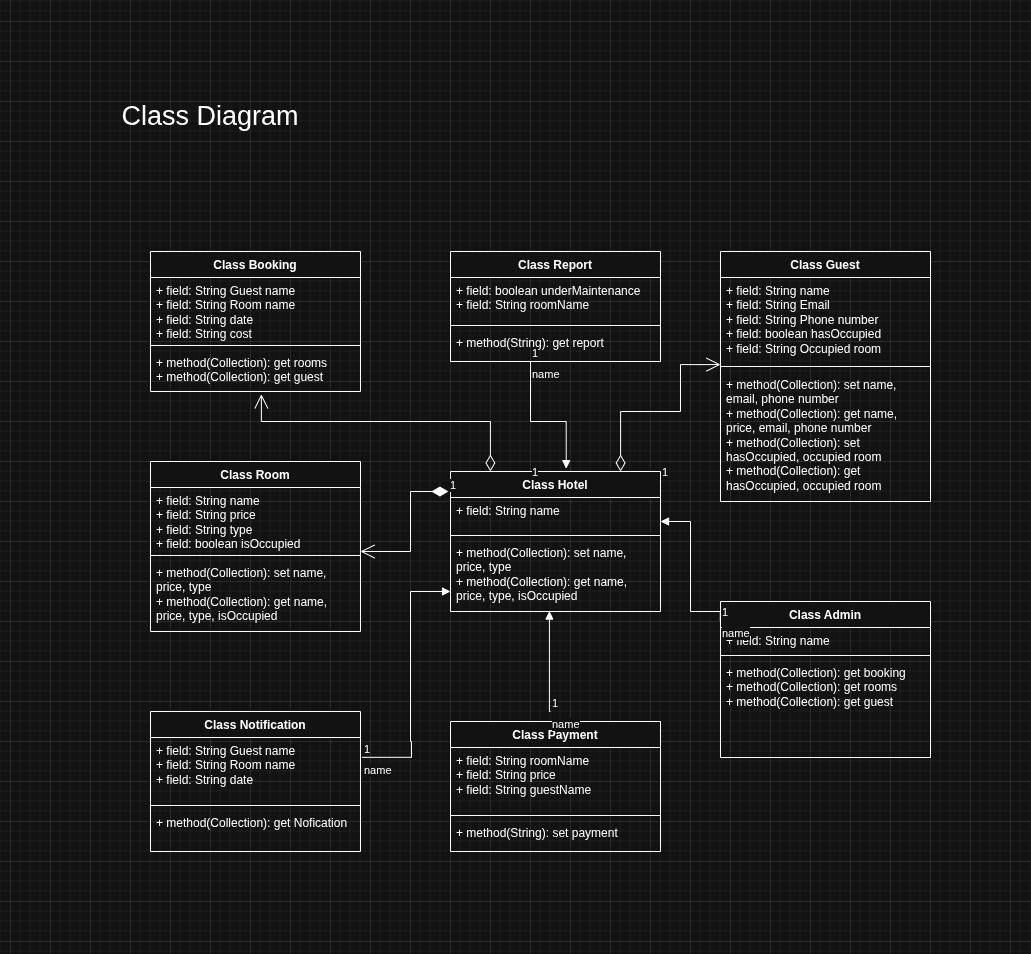

The diagram above was exported from draw.io. Its source (the exported page's mxGraphModel, read from the mxfile embedded in the PNG):
<mxGraphModel dx="1178" dy="735" grid="1" gridSize="10" guides="1" tooltips="1" connect="1" arrows="1" fold="1" page="1" pageScale="1" pageWidth="827" pageHeight="1169" math="0" shadow="0">
  <root>
    <mxCell id="0" />
    <mxCell id="1" parent="0" />
    <mxCell id="N50L2xzho1-aRrqLm_Ri-1" value="Class Admin" style="swimlane;fontStyle=1;align=center;verticalAlign=top;childLayout=stackLayout;horizontal=1;startSize=26;horizontalStack=0;resizeParent=1;resizeParentMax=0;resizeLast=0;collapsible=1;marginBottom=0;whiteSpace=wrap;html=1;" parent="1" vertex="1">
      <mxGeometry x="670" y="540" width="210" height="156" as="geometry" />
    </mxCell>
    <mxCell id="N50L2xzho1-aRrqLm_Ri-2" value="+ field: String name" style="text;strokeColor=none;fillColor=none;align=left;verticalAlign=top;spacingLeft=4;spacingRight=4;overflow=hidden;rotatable=0;points=[[0,0.5],[1,0.5]];portConstraint=eastwest;whiteSpace=wrap;html=1;" parent="N50L2xzho1-aRrqLm_Ri-1" vertex="1">
      <mxGeometry y="26" width="210" height="24" as="geometry" />
    </mxCell>
    <mxCell id="N50L2xzho1-aRrqLm_Ri-3" value="" style="line;strokeWidth=1;fillColor=none;align=left;verticalAlign=middle;spacingTop=-1;spacingLeft=3;spacingRight=3;rotatable=0;labelPosition=right;points=[];portConstraint=eastwest;strokeColor=inherit;" parent="N50L2xzho1-aRrqLm_Ri-1" vertex="1">
      <mxGeometry y="50" width="210" height="8" as="geometry" />
    </mxCell>
    <mxCell id="N50L2xzho1-aRrqLm_Ri-4" value="+ method(Collection): get booking&lt;br&gt;&lt;div&gt;&lt;div&gt;+ method(Collection): get rooms&lt;/div&gt;&lt;div&gt;+ method(Collection): get guest&lt;/div&gt;&lt;/div&gt;" style="text;strokeColor=none;fillColor=none;align=left;verticalAlign=top;spacingLeft=4;spacingRight=4;overflow=hidden;rotatable=0;points=[[0,0.5],[1,0.5]];portConstraint=eastwest;whiteSpace=wrap;html=1;" parent="N50L2xzho1-aRrqLm_Ri-1" vertex="1">
      <mxGeometry y="58" width="210" height="98" as="geometry" />
    </mxCell>
    <mxCell id="N50L2xzho1-aRrqLm_Ri-5" value="Class Room" style="swimlane;fontStyle=1;align=center;verticalAlign=top;childLayout=stackLayout;horizontal=1;startSize=26;horizontalStack=0;resizeParent=1;resizeParentMax=0;resizeLast=0;collapsible=1;marginBottom=0;whiteSpace=wrap;html=1;" parent="1" vertex="1">
      <mxGeometry x="100" y="400" width="210" height="170" as="geometry" />
    </mxCell>
    <mxCell id="N50L2xzho1-aRrqLm_Ri-6" value="+ field: String name&lt;div&gt;+ field: String price&lt;/div&gt;&lt;div&gt;+ field: String type&lt;/div&gt;&lt;div&gt;+ field: boolean isOccupied&lt;/div&gt;" style="text;strokeColor=none;fillColor=none;align=left;verticalAlign=top;spacingLeft=4;spacingRight=4;overflow=hidden;rotatable=0;points=[[0,0.5],[1,0.5]];portConstraint=eastwest;whiteSpace=wrap;html=1;" parent="N50L2xzho1-aRrqLm_Ri-5" vertex="1">
      <mxGeometry y="26" width="210" height="64" as="geometry" />
    </mxCell>
    <mxCell id="N50L2xzho1-aRrqLm_Ri-7" value="" style="line;strokeWidth=1;fillColor=none;align=left;verticalAlign=middle;spacingTop=-1;spacingLeft=3;spacingRight=3;rotatable=0;labelPosition=right;points=[];portConstraint=eastwest;strokeColor=inherit;" parent="N50L2xzho1-aRrqLm_Ri-5" vertex="1">
      <mxGeometry y="90" width="210" height="8" as="geometry" />
    </mxCell>
    <mxCell id="N50L2xzho1-aRrqLm_Ri-8" value="&lt;span style=&quot;background-color: transparent; color: light-dark(rgb(0, 0, 0), rgb(255, 255, 255));&quot;&gt;+ method(Collection): set name, price, type&lt;/span&gt;&lt;div&gt;+ method(Collection): get name, price, type, isOccupied&lt;/div&gt;" style="text;strokeColor=none;fillColor=none;align=left;verticalAlign=top;spacingLeft=4;spacingRight=4;overflow=hidden;rotatable=0;points=[[0,0.5],[1,0.5]];portConstraint=eastwest;whiteSpace=wrap;html=1;" parent="N50L2xzho1-aRrqLm_Ri-5" vertex="1">
      <mxGeometry y="98" width="210" height="72" as="geometry" />
    </mxCell>
    <mxCell id="N50L2xzho1-aRrqLm_Ri-14" value="Class Guest" style="swimlane;fontStyle=1;align=center;verticalAlign=top;childLayout=stackLayout;horizontal=1;startSize=26;horizontalStack=0;resizeParent=1;resizeParentMax=0;resizeLast=0;collapsible=1;marginBottom=0;whiteSpace=wrap;html=1;" parent="1" vertex="1">
      <mxGeometry x="670" y="190" width="210" height="250" as="geometry" />
    </mxCell>
    <mxCell id="N50L2xzho1-aRrqLm_Ri-15" value="+ field: String name&lt;div&gt;+ field: String Email&lt;/div&gt;&lt;div&gt;+ field: String Phone number&lt;/div&gt;&lt;div&gt;+ field: boolean hasOccupied&lt;/div&gt;&lt;div&gt;&lt;/div&gt;+ field: String Occupied room" style="text;strokeColor=none;fillColor=none;align=left;verticalAlign=top;spacingLeft=4;spacingRight=4;overflow=hidden;rotatable=0;points=[[0,0.5],[1,0.5]];portConstraint=eastwest;whiteSpace=wrap;html=1;" parent="N50L2xzho1-aRrqLm_Ri-14" vertex="1">
      <mxGeometry y="26" width="210" height="84" as="geometry" />
    </mxCell>
    <mxCell id="N50L2xzho1-aRrqLm_Ri-16" value="" style="line;strokeWidth=1;fillColor=none;align=left;verticalAlign=middle;spacingTop=-1;spacingLeft=3;spacingRight=3;rotatable=0;labelPosition=right;points=[];portConstraint=eastwest;strokeColor=inherit;" parent="N50L2xzho1-aRrqLm_Ri-14" vertex="1">
      <mxGeometry y="110" width="210" height="10" as="geometry" />
    </mxCell>
    <mxCell id="N50L2xzho1-aRrqLm_Ri-17" value="&lt;span style=&quot;background-color: transparent; color: light-dark(rgb(0, 0, 0), rgb(255, 255, 255));&quot;&gt;+ method(Collection): set name, email, phone number&lt;/span&gt;&lt;div&gt;+ method(Collection): get name, price, email, phone number&lt;/div&gt;&lt;div&gt;+ method(Collection): set hasOccupied, occupied room&lt;/div&gt;&lt;div&gt;+ method(Collection): get hasOccupied, occupied room&lt;/div&gt;" style="text;strokeColor=none;fillColor=none;align=left;verticalAlign=top;spacingLeft=4;spacingRight=4;overflow=hidden;rotatable=0;points=[[0,0.5],[1,0.5]];portConstraint=eastwest;whiteSpace=wrap;html=1;" parent="N50L2xzho1-aRrqLm_Ri-14" vertex="1">
      <mxGeometry y="120" width="210" height="130" as="geometry" />
    </mxCell>
    <mxCell id="N50L2xzho1-aRrqLm_Ri-21" value="&lt;font style=&quot;font-size: 27px;&quot;&gt;Class Diagram&lt;/font&gt;" style="text;html=1;whiteSpace=wrap;strokeColor=none;fillColor=none;align=center;verticalAlign=middle;rounded=0;" parent="1" vertex="1">
      <mxGeometry x="50" y="40" width="220" height="30" as="geometry" />
    </mxCell>
    <mxCell id="B-I8Is7zNtmL5iGuYHf2-3" value="Class Hotel" style="swimlane;fontStyle=1;align=center;verticalAlign=top;childLayout=stackLayout;horizontal=1;startSize=26;horizontalStack=0;resizeParent=1;resizeParentMax=0;resizeLast=0;collapsible=1;marginBottom=0;whiteSpace=wrap;html=1;" vertex="1" parent="1">
      <mxGeometry x="400" y="410" width="210" height="140" as="geometry" />
    </mxCell>
    <mxCell id="B-I8Is7zNtmL5iGuYHf2-4" value="+ field: String name&lt;div&gt;&lt;br&gt;&lt;/div&gt;" style="text;strokeColor=none;fillColor=none;align=left;verticalAlign=top;spacingLeft=4;spacingRight=4;overflow=hidden;rotatable=0;points=[[0,0.5],[1,0.5]];portConstraint=eastwest;whiteSpace=wrap;html=1;" vertex="1" parent="B-I8Is7zNtmL5iGuYHf2-3">
      <mxGeometry y="26" width="210" height="34" as="geometry" />
    </mxCell>
    <mxCell id="B-I8Is7zNtmL5iGuYHf2-5" value="" style="line;strokeWidth=1;fillColor=none;align=left;verticalAlign=middle;spacingTop=-1;spacingLeft=3;spacingRight=3;rotatable=0;labelPosition=right;points=[];portConstraint=eastwest;strokeColor=inherit;" vertex="1" parent="B-I8Is7zNtmL5iGuYHf2-3">
      <mxGeometry y="60" width="210" height="8" as="geometry" />
    </mxCell>
    <mxCell id="B-I8Is7zNtmL5iGuYHf2-6" value="&lt;span style=&quot;background-color: transparent; color: light-dark(rgb(0, 0, 0), rgb(255, 255, 255));&quot;&gt;+ method(Collection): set name, price, type&lt;/span&gt;&lt;div&gt;+ method(Collection): get name, price, type, isOccupied&lt;/div&gt;" style="text;strokeColor=none;fillColor=none;align=left;verticalAlign=top;spacingLeft=4;spacingRight=4;overflow=hidden;rotatable=0;points=[[0,0.5],[1,0.5]];portConstraint=eastwest;whiteSpace=wrap;html=1;" vertex="1" parent="B-I8Is7zNtmL5iGuYHf2-3">
      <mxGeometry y="68" width="210" height="72" as="geometry" />
    </mxCell>
    <mxCell id="B-I8Is7zNtmL5iGuYHf2-8" value="Class Booking" style="swimlane;fontStyle=1;align=center;verticalAlign=top;childLayout=stackLayout;horizontal=1;startSize=26;horizontalStack=0;resizeParent=1;resizeParentMax=0;resizeLast=0;collapsible=1;marginBottom=0;whiteSpace=wrap;html=1;" vertex="1" parent="1">
      <mxGeometry x="100" y="190" width="210" height="140" as="geometry" />
    </mxCell>
    <mxCell id="B-I8Is7zNtmL5iGuYHf2-9" value="+ field: String Guest name&lt;div&gt;+ field: String Room name&lt;/div&gt;&lt;div&gt;+ field: String date&lt;/div&gt;&lt;div&gt;+ field: String cost&lt;/div&gt;" style="text;strokeColor=none;fillColor=none;align=left;verticalAlign=top;spacingLeft=4;spacingRight=4;overflow=hidden;rotatable=0;points=[[0,0.5],[1,0.5]];portConstraint=eastwest;whiteSpace=wrap;html=1;" vertex="1" parent="B-I8Is7zNtmL5iGuYHf2-8">
      <mxGeometry y="26" width="210" height="64" as="geometry" />
    </mxCell>
    <mxCell id="B-I8Is7zNtmL5iGuYHf2-10" value="" style="line;strokeWidth=1;fillColor=none;align=left;verticalAlign=middle;spacingTop=-1;spacingLeft=3;spacingRight=3;rotatable=0;labelPosition=right;points=[];portConstraint=eastwest;strokeColor=inherit;" vertex="1" parent="B-I8Is7zNtmL5iGuYHf2-8">
      <mxGeometry y="90" width="210" height="8" as="geometry" />
    </mxCell>
    <mxCell id="B-I8Is7zNtmL5iGuYHf2-11" value="&lt;div&gt;&lt;div&gt;+ method(Collection): get rooms&lt;/div&gt;&lt;div&gt;+ method(Collection): get guest&lt;/div&gt;&lt;/div&gt;" style="text;strokeColor=none;fillColor=none;align=left;verticalAlign=top;spacingLeft=4;spacingRight=4;overflow=hidden;rotatable=0;points=[[0,0.5],[1,0.5]];portConstraint=eastwest;whiteSpace=wrap;html=1;" vertex="1" parent="B-I8Is7zNtmL5iGuYHf2-8">
      <mxGeometry y="98" width="210" height="42" as="geometry" />
    </mxCell>
    <mxCell id="B-I8Is7zNtmL5iGuYHf2-13" value="Class Notification" style="swimlane;fontStyle=1;align=center;verticalAlign=top;childLayout=stackLayout;horizontal=1;startSize=26;horizontalStack=0;resizeParent=1;resizeParentMax=0;resizeLast=0;collapsible=1;marginBottom=0;whiteSpace=wrap;html=1;" vertex="1" parent="1">
      <mxGeometry x="100" y="650" width="210" height="140" as="geometry" />
    </mxCell>
    <mxCell id="B-I8Is7zNtmL5iGuYHf2-14" value="+ field: String Guest name&lt;div&gt;+ field: String Room name&lt;/div&gt;&lt;div&gt;+ field: String date&lt;/div&gt;" style="text;strokeColor=none;fillColor=none;align=left;verticalAlign=top;spacingLeft=4;spacingRight=4;overflow=hidden;rotatable=0;points=[[0,0.5],[1,0.5]];portConstraint=eastwest;whiteSpace=wrap;html=1;" vertex="1" parent="B-I8Is7zNtmL5iGuYHf2-13">
      <mxGeometry y="26" width="210" height="64" as="geometry" />
    </mxCell>
    <mxCell id="B-I8Is7zNtmL5iGuYHf2-15" value="" style="line;strokeWidth=1;fillColor=none;align=left;verticalAlign=middle;spacingTop=-1;spacingLeft=3;spacingRight=3;rotatable=0;labelPosition=right;points=[];portConstraint=eastwest;strokeColor=inherit;" vertex="1" parent="B-I8Is7zNtmL5iGuYHf2-13">
      <mxGeometry y="90" width="210" height="8" as="geometry" />
    </mxCell>
    <mxCell id="B-I8Is7zNtmL5iGuYHf2-16" value="&lt;div&gt;&lt;div&gt;+ method(Collection): get Nofication&lt;/div&gt;&lt;/div&gt;" style="text;strokeColor=none;fillColor=none;align=left;verticalAlign=top;spacingLeft=4;spacingRight=4;overflow=hidden;rotatable=0;points=[[0,0.5],[1,0.5]];portConstraint=eastwest;whiteSpace=wrap;html=1;" vertex="1" parent="B-I8Is7zNtmL5iGuYHf2-13">
      <mxGeometry y="98" width="210" height="42" as="geometry" />
    </mxCell>
    <mxCell id="B-I8Is7zNtmL5iGuYHf2-26" value="Class Payment" style="swimlane;fontStyle=1;align=center;verticalAlign=top;childLayout=stackLayout;horizontal=1;startSize=26;horizontalStack=0;resizeParent=1;resizeParentMax=0;resizeLast=0;collapsible=1;marginBottom=0;whiteSpace=wrap;html=1;" vertex="1" parent="1">
      <mxGeometry x="400" y="660" width="210" height="130" as="geometry" />
    </mxCell>
    <mxCell id="B-I8Is7zNtmL5iGuYHf2-27" value="+ field: String roomName&lt;div&gt;+ field: String price&lt;/div&gt;&lt;div&gt;+ field: String guestName&lt;/div&gt;" style="text;strokeColor=none;fillColor=none;align=left;verticalAlign=top;spacingLeft=4;spacingRight=4;overflow=hidden;rotatable=0;points=[[0,0.5],[1,0.5]];portConstraint=eastwest;whiteSpace=wrap;html=1;" vertex="1" parent="B-I8Is7zNtmL5iGuYHf2-26">
      <mxGeometry y="26" width="210" height="64" as="geometry" />
    </mxCell>
    <mxCell id="B-I8Is7zNtmL5iGuYHf2-28" value="" style="line;strokeWidth=1;fillColor=none;align=left;verticalAlign=middle;spacingTop=-1;spacingLeft=3;spacingRight=3;rotatable=0;labelPosition=right;points=[];portConstraint=eastwest;strokeColor=inherit;" vertex="1" parent="B-I8Is7zNtmL5iGuYHf2-26">
      <mxGeometry y="90" width="210" height="8" as="geometry" />
    </mxCell>
    <mxCell id="B-I8Is7zNtmL5iGuYHf2-29" value="&lt;span style=&quot;background-color: transparent; color: light-dark(rgb(0, 0, 0), rgb(255, 255, 255));&quot;&gt;+ method(String): set payment&lt;br&gt;&lt;/span&gt;" style="text;strokeColor=none;fillColor=none;align=left;verticalAlign=top;spacingLeft=4;spacingRight=4;overflow=hidden;rotatable=0;points=[[0,0.5],[1,0.5]];portConstraint=eastwest;whiteSpace=wrap;html=1;" vertex="1" parent="B-I8Is7zNtmL5iGuYHf2-26">
      <mxGeometry y="98" width="210" height="32" as="geometry" />
    </mxCell>
    <mxCell id="B-I8Is7zNtmL5iGuYHf2-32" value="Class Report" style="swimlane;fontStyle=1;align=center;verticalAlign=top;childLayout=stackLayout;horizontal=1;startSize=26;horizontalStack=0;resizeParent=1;resizeParentMax=0;resizeLast=0;collapsible=1;marginBottom=0;whiteSpace=wrap;html=1;" vertex="1" parent="1">
      <mxGeometry x="400" y="190" width="210" height="110" as="geometry" />
    </mxCell>
    <mxCell id="B-I8Is7zNtmL5iGuYHf2-33" value="+ field: boolean underMaintenance&lt;div&gt;+ field: String roomName&lt;/div&gt;" style="text;strokeColor=none;fillColor=none;align=left;verticalAlign=top;spacingLeft=4;spacingRight=4;overflow=hidden;rotatable=0;points=[[0,0.5],[1,0.5]];portConstraint=eastwest;whiteSpace=wrap;html=1;" vertex="1" parent="B-I8Is7zNtmL5iGuYHf2-32">
      <mxGeometry y="26" width="210" height="44" as="geometry" />
    </mxCell>
    <mxCell id="B-I8Is7zNtmL5iGuYHf2-34" value="" style="line;strokeWidth=1;fillColor=none;align=left;verticalAlign=middle;spacingTop=-1;spacingLeft=3;spacingRight=3;rotatable=0;labelPosition=right;points=[];portConstraint=eastwest;strokeColor=inherit;" vertex="1" parent="B-I8Is7zNtmL5iGuYHf2-32">
      <mxGeometry y="70" width="210" height="8" as="geometry" />
    </mxCell>
    <mxCell id="B-I8Is7zNtmL5iGuYHf2-35" value="&lt;span style=&quot;background-color: transparent; color: light-dark(rgb(0, 0, 0), rgb(255, 255, 255));&quot;&gt;+ method(String): get report&lt;br&gt;&lt;/span&gt;" style="text;strokeColor=none;fillColor=none;align=left;verticalAlign=top;spacingLeft=4;spacingRight=4;overflow=hidden;rotatable=0;points=[[0,0.5],[1,0.5]];portConstraint=eastwest;whiteSpace=wrap;html=1;" vertex="1" parent="B-I8Is7zNtmL5iGuYHf2-32">
      <mxGeometry y="78" width="210" height="32" as="geometry" />
    </mxCell>
    <mxCell id="B-I8Is7zNtmL5iGuYHf2-36" value="1" style="endArrow=open;html=1;endSize=12;startArrow=diamondThin;startSize=14;startFill=1;edgeStyle=orthogonalEdgeStyle;align=left;verticalAlign=bottom;rounded=0;exitX=-0.01;exitY=0.025;exitDx=0;exitDy=0;exitPerimeter=0;" edge="1" parent="1" target="N50L2xzho1-aRrqLm_Ri-7">
      <mxGeometry x="-1" y="3" relative="1" as="geometry">
        <mxPoint x="397.9" y="430.00000000000006" as="sourcePoint" />
        <mxPoint x="330" y="490" as="targetPoint" />
        <Array as="points">
          <mxPoint x="360" y="430" />
          <mxPoint x="360" y="490" />
        </Array>
      </mxGeometry>
    </mxCell>
    <mxCell id="B-I8Is7zNtmL5iGuYHf2-37" value="1" style="endArrow=open;html=1;endSize=12;startArrow=diamondThin;startSize=14;startFill=0;edgeStyle=orthogonalEdgeStyle;align=left;verticalAlign=bottom;rounded=0;entryX=0.528;entryY=1.066;entryDx=0;entryDy=0;entryPerimeter=0;exitX=0.19;exitY=0;exitDx=0;exitDy=0;exitPerimeter=0;" edge="1" parent="1" source="B-I8Is7zNtmL5iGuYHf2-3" target="B-I8Is7zNtmL5iGuYHf2-11">
      <mxGeometry x="-1" y="-41" relative="1" as="geometry">
        <mxPoint x="440" y="390" as="sourcePoint" />
        <mxPoint x="210" y="340" as="targetPoint" />
        <Array as="points">
          <mxPoint x="440" y="360" />
          <mxPoint x="211" y="360" />
        </Array>
        <mxPoint x="-1" y="10" as="offset" />
      </mxGeometry>
    </mxCell>
    <mxCell id="B-I8Is7zNtmL5iGuYHf2-38" value="1" style="endArrow=open;html=1;endSize=12;startArrow=diamondThin;startSize=14;startFill=0;edgeStyle=orthogonalEdgeStyle;align=left;verticalAlign=bottom;rounded=0;entryX=0;entryY=0;entryDx=0;entryDy=0;entryPerimeter=0;exitX=0.81;exitY=0;exitDx=0;exitDy=0;exitPerimeter=0;" edge="1" parent="1" source="B-I8Is7zNtmL5iGuYHf2-3">
      <mxGeometry x="-1" y="-41" relative="1" as="geometry">
        <mxPoint x="570" y="380" as="sourcePoint" />
        <mxPoint x="670" y="303.08" as="targetPoint" />
        <Array as="points">
          <mxPoint x="570" y="350" />
          <mxPoint x="630" y="350" />
          <mxPoint x="630" y="303" />
        </Array>
        <mxPoint x="-1" y="10" as="offset" />
      </mxGeometry>
    </mxCell>
    <mxCell id="B-I8Is7zNtmL5iGuYHf2-39" value="name" style="endArrow=block;endFill=1;html=1;edgeStyle=orthogonalEdgeStyle;align=left;verticalAlign=top;rounded=0;entryX=0.471;entryY=0.994;entryDx=0;entryDy=0;entryPerimeter=0;" edge="1" parent="1" target="B-I8Is7zNtmL5iGuYHf2-6">
      <mxGeometry x="-1" relative="1" as="geometry">
        <mxPoint x="500" y="650" as="sourcePoint" />
        <mxPoint x="500" y="560" as="targetPoint" />
        <Array as="points">
          <mxPoint x="499" y="650" />
        </Array>
      </mxGeometry>
    </mxCell>
    <mxCell id="B-I8Is7zNtmL5iGuYHf2-40" value="1" style="edgeLabel;resizable=0;html=1;align=left;verticalAlign=bottom;" connectable="0" vertex="1" parent="B-I8Is7zNtmL5iGuYHf2-39">
      <mxGeometry x="-1" relative="1" as="geometry" />
    </mxCell>
    <mxCell id="B-I8Is7zNtmL5iGuYHf2-41" value="name" style="endArrow=block;endFill=1;html=1;edgeStyle=orthogonalEdgeStyle;align=left;verticalAlign=top;rounded=0;exitX=1.008;exitY=0.31;exitDx=0;exitDy=0;exitPerimeter=0;entryX=0;entryY=0.722;entryDx=0;entryDy=0;entryPerimeter=0;" edge="1" parent="1" source="B-I8Is7zNtmL5iGuYHf2-14" target="B-I8Is7zNtmL5iGuYHf2-6">
      <mxGeometry x="-1" relative="1" as="geometry">
        <mxPoint x="361.1" y="649.97" as="sourcePoint" />
        <mxPoint x="360" y="530" as="targetPoint" />
        <Array as="points">
          <mxPoint x="361" y="696" />
          <mxPoint x="361" y="680" />
          <mxPoint x="360" y="680" />
          <mxPoint x="360" y="530" />
        </Array>
      </mxGeometry>
    </mxCell>
    <mxCell id="B-I8Is7zNtmL5iGuYHf2-42" value="1" style="edgeLabel;resizable=0;html=1;align=left;verticalAlign=bottom;" connectable="0" vertex="1" parent="B-I8Is7zNtmL5iGuYHf2-41">
      <mxGeometry x="-1" relative="1" as="geometry" />
    </mxCell>
    <mxCell id="B-I8Is7zNtmL5iGuYHf2-44" value="name" style="endArrow=block;endFill=1;html=1;edgeStyle=orthogonalEdgeStyle;align=left;verticalAlign=top;rounded=0;entryX=1;entryY=0.706;entryDx=0;entryDy=0;entryPerimeter=0;exitX=-0.001;exitY=0.123;exitDx=0;exitDy=0;exitPerimeter=0;" edge="1" parent="1" source="N50L2xzho1-aRrqLm_Ri-1" target="B-I8Is7zNtmL5iGuYHf2-4">
      <mxGeometry x="-1" relative="1" as="geometry">
        <mxPoint x="641.11" y="550" as="sourcePoint" />
        <mxPoint x="640.11" y="450" as="targetPoint" />
        <Array as="points">
          <mxPoint x="670" y="550" />
          <mxPoint x="640" y="550" />
          <mxPoint x="640" y="460" />
        </Array>
      </mxGeometry>
    </mxCell>
    <mxCell id="B-I8Is7zNtmL5iGuYHf2-45" value="1" style="edgeLabel;resizable=0;html=1;align=left;verticalAlign=bottom;" connectable="0" vertex="1" parent="B-I8Is7zNtmL5iGuYHf2-44">
      <mxGeometry x="-1" relative="1" as="geometry" />
    </mxCell>
    <mxCell id="B-I8Is7zNtmL5iGuYHf2-46" value="name" style="endArrow=block;endFill=1;html=1;edgeStyle=orthogonalEdgeStyle;align=left;verticalAlign=top;rounded=0;exitX=0.381;exitY=1;exitDx=0;exitDy=0;exitPerimeter=0;entryX=0.551;entryY=-0.02;entryDx=0;entryDy=0;entryPerimeter=0;" edge="1" parent="1" source="B-I8Is7zNtmL5iGuYHf2-35" target="B-I8Is7zNtmL5iGuYHf2-3">
      <mxGeometry x="-1" relative="1" as="geometry">
        <mxPoint x="500" y="400.43" as="sourcePoint" />
        <mxPoint x="530" y="360" as="targetPoint" />
        <Array as="points">
          <mxPoint x="480" y="360" />
          <mxPoint x="516" y="360" />
        </Array>
      </mxGeometry>
    </mxCell>
    <mxCell id="B-I8Is7zNtmL5iGuYHf2-47" value="1" style="edgeLabel;resizable=0;html=1;align=left;verticalAlign=bottom;" connectable="0" vertex="1" parent="B-I8Is7zNtmL5iGuYHf2-46">
      <mxGeometry x="-1" relative="1" as="geometry" />
    </mxCell>
  </root>
</mxGraphModel>